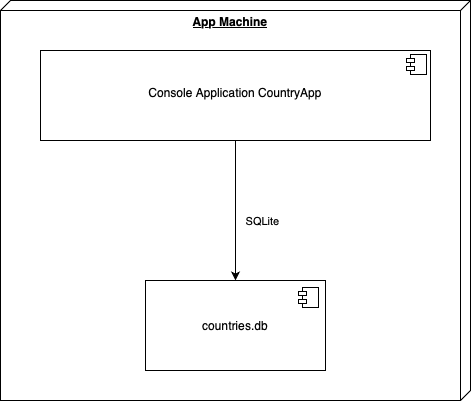

The diagram above was exported from draw.io. Its source (the exported page's mxGraphModel, read from the mxfile embedded in the PNG):
<mxGraphModel dx="889" dy="666" grid="1" gridSize="10" guides="1" tooltips="1" connect="1" arrows="1" fold="1" page="1" pageScale="1" pageWidth="827" pageHeight="1169" math="0" shadow="0">
  <root>
    <mxCell id="0" />
    <mxCell id="1" parent="0" />
    <mxCell id="rD8SS_tcpE9Ey0WJD9u9-190" value="&lt;b&gt;App Machine&lt;/b&gt;" style="verticalAlign=top;align=center;spacingTop=8;spacingLeft=2;spacingRight=12;shape=cube;size=10;direction=south;fontStyle=4;html=1;whiteSpace=wrap;" vertex="1" parent="1">
      <mxGeometry x="179" y="80" width="470" height="400" as="geometry" />
    </mxCell>
    <mxCell id="rD8SS_tcpE9Ey0WJD9u9-197" style="edgeStyle=orthogonalEdgeStyle;rounded=0;orthogonalLoop=1;jettySize=auto;html=1;exitX=0.5;exitY=1;exitDx=0;exitDy=0;entryX=0.5;entryY=0;entryDx=0;entryDy=0;" edge="1" parent="1" source="rD8SS_tcpE9Ey0WJD9u9-193" target="rD8SS_tcpE9Ey0WJD9u9-195">
      <mxGeometry relative="1" as="geometry" />
    </mxCell>
    <mxCell id="rD8SS_tcpE9Ey0WJD9u9-198" value="SQLite" style="edgeLabel;html=1;align=center;verticalAlign=middle;resizable=0;points=[];" vertex="1" connectable="0" parent="rD8SS_tcpE9Ey0WJD9u9-197">
      <mxGeometry x="0.161" y="2" relative="1" as="geometry">
        <mxPoint x="24" y="-1" as="offset" />
      </mxGeometry>
    </mxCell>
    <mxCell id="rD8SS_tcpE9Ey0WJD9u9-193" value="&lt;p style=&quot;margin: 6px 0px 0px; padding-top: 30px;&quot;&gt;Console Application CountryApp&lt;/p&gt;" style="align=center;overflow=fill;html=1;dropTarget=0;whiteSpace=wrap;labelPosition=center;verticalLabelPosition=middle;verticalAlign=middle;" vertex="1" parent="1">
      <mxGeometry x="219" y="130" width="390" height="90" as="geometry" />
    </mxCell>
    <mxCell id="rD8SS_tcpE9Ey0WJD9u9-194" value="" style="shape=component;jettyWidth=8;jettyHeight=4;" vertex="1" parent="rD8SS_tcpE9Ey0WJD9u9-193">
      <mxGeometry x="1" width="20" height="20" relative="1" as="geometry">
        <mxPoint x="-24" y="4" as="offset" />
      </mxGeometry>
    </mxCell>
    <mxCell id="rD8SS_tcpE9Ey0WJD9u9-195" value="countries.db" style="html=1;dropTarget=0;whiteSpace=wrap;" vertex="1" parent="1">
      <mxGeometry x="324" y="360" width="180" height="90" as="geometry" />
    </mxCell>
    <mxCell id="rD8SS_tcpE9Ey0WJD9u9-196" value="" style="shape=module;jettyWidth=8;jettyHeight=4;" vertex="1" parent="rD8SS_tcpE9Ey0WJD9u9-195">
      <mxGeometry x="1" width="20" height="20" relative="1" as="geometry">
        <mxPoint x="-27" y="7" as="offset" />
      </mxGeometry>
    </mxCell>
  </root>
</mxGraphModel>